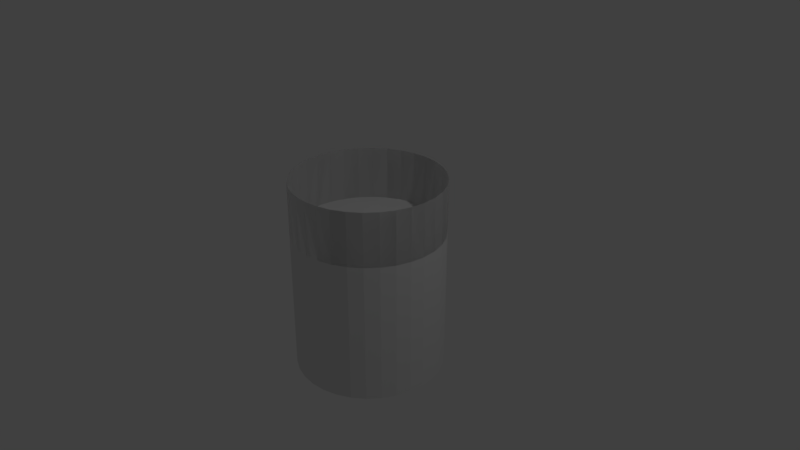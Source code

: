 # Source: wheel.blend  (saved by Blender 2.79.0; exported with 4.5.12 LTS)
import bpy
from mathutils import Matrix  # noqa: F401  (used for matrix-valued properties, if any)

bpy.ops.wm.read_factory_settings(use_empty=True)
scene = bpy.context.scene
scene.name = 'Scene'

# ---- collections
col_collection_1 = bpy.data.collections.new('Collection 1'); scene.collection.children.link(col_collection_1)

# ---- materials (node trees are filled in below, after node groups)
mat_material = bpy.data.materials.new('Material')
mat_material.alpha_threshold = 0.0
mat_material.use_transparent_shadow = False
mat_material.roughness = 0.5
mat_material.line_color = (0.0, 0.0, 0.0, 1.0)

# ---- material node trees

# ---- world
world_world = bpy.data.worlds.new('World'); scene.world = world_world
world_world.color = (0.05088, 0.05088, 0.05088)
world_world.use_sun_shadow = False
world_world.sun_shadow_jitter_overblur = 0.0
world_world.cycles.sampling_method = 'MANUAL'

# ---- cameras
cam_camera = bpy.data.cameras.new('Camera')
cam_camera.clip_end = 100.0
cam_camera.lens = 35.0
cam_camera.sensor_width = 32.0
cam_camera.sensor_height = 18.0
cam_camera.ortho_scale = 7.314
cam_camera.dof.focus_distance = 0.0
cam_camera.dof.aperture_fstop = 128.0

# ---- lights
light_lamp = bpy.data.lights.new('Lamp', 'POINT')
light_lamp.transmission_factor = 0.0
light_lamp.cutoff_distance = 30.0
light_lamp.energy = 100.0
light_lamp.shadow_buffer_clip_start = 1.001
light_lamp.shadow_soft_size = 0.1
light_lamp.shadow_maximum_resolution = 0.006
light_lamp.use_absolute_resolution = True

# ---- meshes
me_cube = bpy.data.meshes.new('Cube')
me_cube.from_pydata([(0.3827, 0.9239, 1.064), (-0.1951, 0.9808, -1.54), (0.1951, 0.9808, 1.064), (-0.3827, 0.9239, -1.54), (-6.729e-08, 1.0, 1.064), (-0.5556, 0.8315, -1.54), (-0.7071, 0.7071, -1.54), (0.5556, 0.8315, 1.064), (-0.8315, 0.5556, -1.54), (0.7071, 0.7071, 1.064), (-0.9239, 0.3827, -1.54), (0.8315, 0.5556, 1.064), (-0.9808, 0.1951, -1.54), (0.9239, 0.3827, 1.064), (-1.0, 6.808e-07, -1.54), (0.9808, 0.1951, 1.064), (-0.9808, -0.1951, -1.54), (1.0, -2.729e-07, 1.064), (-0.9239, -0.3827, -1.54), (0.9808, -0.1951, 1.064), (-0.8315, -0.5556, -1.54), (0.9239, -0.3827, 1.064), (-0.7071, -0.7071, -1.54), (0.8315, -0.5556, 1.064), (-0.5556, -0.8315, -1.54), (0.7071, -0.7071, 1.064), (-0.3827, -0.9239, -1.54), (0.5556, -0.8315, 1.064), (-0.1951, -0.9808, -1.54), (0.3827, -0.9239, 1.064), (-3.796e-07, -1.0, -1.54), (0.1951, -0.9808, 1.064), (0.1951, -0.9808, -1.54), (-3.933e-07, -1.0, 1.064), (0.3827, -0.9239, -1.54), (-0.1951, -0.9808, 1.064), (0.5556, -0.8315, -1.54), (-0.3827, -0.9239, 1.064), (0.7071, -0.7071, -1.54), (-0.5556, -0.8315, 1.064), (0.8315, -0.5556, -1.54), (-0.7071, -0.7071, 1.064), (0.9239, -0.3827, -1.54), (-0.8315, -0.5556, 1.064), (0.9808, -0.1951, -1.54), (-0.9239, -0.3827, 1.064), (1.0, -2.729e-07, -1.54), (-0.9808, -0.1951, 1.064), (0.9808, 0.1951, -1.54), (-1.0, 6.808e-07, 1.064), (0.9239, 0.3827, -1.54), (-0.9808, 0.1951, 1.064), (0.8315, 0.5556, -1.54), (-0.9239, 0.3827, 1.064), (0.7071, 0.7071, -1.54), (-0.8315, 0.5556, 1.064), (0.5556, 0.8315, -1.54), (-0.7071, 0.7071, 1.064), (-5.359e-08, 1.0, -1.54), (-0.5556, 0.8315, 1.064), (0.3827, 0.9239, -1.54), (-0.3827, 0.9239, 1.064), (0.1951, 0.9808, -1.54), (-0.1951, 0.9808, 1.064), (0.3827, 0.9239, 0.3463), (0.1951, 0.9808, 0.3463), (-5.7e-08, 1.0, 0.3463), (0.5556, 0.8315, 0.3463), (0.7071, 0.7071, 0.3463), (0.8315, 0.5556, 0.3463), (0.9239, 0.3827, 0.3463), (0.9808, 0.1951, 0.3463), (1.0, -2.729e-07, 0.3463), (0.9808, -0.1951, 0.3463), (0.9239, -0.3827, 0.3463), (0.8315, -0.5556, 0.3463), (0.7071, -0.7071, 0.3463), (0.5556, -0.8315, 0.3463), (0.3827, -0.9239, 0.3463), (0.1951, -0.9808, 0.3463), (-3.83e-07, -1.0, 0.3463), (-0.1951, -0.9808, 0.3463), (-0.3827, -0.9239, 0.3463), (-0.5556, -0.8315, 0.3463), (-0.7071, -0.7071, 0.3463), (-0.8315, -0.5556, 0.3463), (-0.9239, -0.3827, 0.3463), (-0.9808, -0.1951, 0.3463), (-1.0, 6.808e-07, 0.3463), (-0.9808, 0.1951, 0.3463), (-0.9239, 0.3827, 0.3463), (-0.8315, 0.5556, 0.3463), (-0.7071, 0.7071, 0.3463), (-0.5556, 0.8315, 0.3463), (-0.3827, 0.9239, 0.3463), (-0.1951, 0.9808, 0.3463), (0.3827, 0.9239, 1.064), (0.1951, 0.9808, 1.064), (0.1951, 0.9808, -0.9355), (0.3827, 0.9239, -0.9355), (-6.729e-08, 1.0, -0.9355), (-6.729e-08, 1.0, 1.064), (0.5556, 0.8315, -0.9355), (0.5556, 0.8315, 1.064), (0.7071, 0.7071, -0.9355), (0.7071, 0.7071, 1.064), (0.8315, 0.5556, -0.9355), (0.8315, 0.5556, 1.064), (0.9239, 0.3827, -0.9355), (0.9239, 0.3827, 1.064), (0.9808, 0.1951, -0.9355), (0.9808, 0.1951, 1.064), (1.0, -2.729e-07, -0.9355), (1.0, -2.729e-07, 1.064), (0.9808, -0.1951, -0.9355), (0.9808, -0.1951, 1.064), (0.9239, -0.3827, -0.9355), (0.9239, -0.3827, 1.064), (0.8315, -0.5556, -0.9355), (0.8315, -0.5556, 1.064), (0.7071, -0.7071, -0.9355), (0.7071, -0.7071, 1.064), (0.5556, -0.8315, -0.9355), (0.5556, -0.8315, 1.064), (0.3827, -0.9239, -0.9355), (0.3827, -0.9239, 1.064), (0.1951, -0.9808, -0.9355), (0.1951, -0.9808, 1.064), (-3.933e-07, -1.0, -0.9355), (-3.933e-07, -1.0, 1.064), (-0.1951, -0.9808, -0.9355), (-0.1951, -0.9808, 1.064), (-0.3827, -0.9239, -0.9355), (-0.3827, -0.9239, 1.064), (-0.5556, -0.8315, -0.9355), (-0.5556, -0.8315, 1.064), (-0.7071, -0.7071, -0.9355), (-0.7071, -0.7071, 1.064), (-0.8315, -0.5556, -0.9355), (-0.8315, -0.5556, 1.064), (-0.9239, -0.3827, -0.9355), (-0.9239, -0.3827, 1.064), (-0.9808, -0.1951, -0.9355), (-0.9808, -0.1951, 1.064), (-1.0, 6.808e-07, -0.9355), (-1.0, 6.808e-07, 1.064), (-0.9808, 0.1951, -0.9355), (-0.9808, 0.1951, 1.064), (-0.9239, 0.3827, -0.9355), (-0.9239, 0.3827, 1.064), (-0.8315, 0.5556, -0.9355), (-0.8315, 0.5556, 1.064), (-0.7071, 0.7071, -0.9355), (-0.7071, 0.7071, 1.064), (-0.5556, 0.8315, -0.9355), (-0.5556, 0.8315, 1.064), (-0.3827, 0.9239, -0.9355), (-0.3827, 0.9239, 1.064), (-0.1951, 0.9808, -0.9355), (-0.1951, 0.9808, 1.064), (-0.1626, 0.984, -1.54), (-0.1301, 0.9872, -1.54), (-0.09754, 0.9904, -1.54), (-0.06503, 0.9936, -1.54), (-0.03251, 0.9968, -1.54), (-0.3514, 0.9334, -1.54), (-0.3202, 0.9428, -1.54), (-0.2889, 0.9523, -1.54), (-0.2576, 0.9618, -1.54), (-0.2264, 0.9713, -1.54), (-0.5268, 0.8469, -1.54), (-0.4979, 0.8623, -1.54), (-0.4691, 0.8777, -1.54), (-0.4403, 0.8931, -1.54), (-0.4115, 0.9085, -1.54), (-0.6818, 0.7278, -1.54), (-0.6566, 0.7486, -1.54), (-0.6313, 0.7693, -1.54), (-0.6061, 0.79, -1.54), (-0.5808, 0.8107, -1.54), (-0.8107, 0.5808, -1.54), (-0.79, 0.6061, -1.54), (-0.7693, 0.6313, -1.54), (-0.7486, 0.6566, -1.54), (-0.7278, 0.6819, -1.54), (-0.9085, 0.4115, -1.54), (-0.8931, 0.4403, -1.54), (-0.8777, 0.4691, -1.54), (-0.8623, 0.4979, -1.54), (-0.8469, 0.5268, -1.54), (-0.9713, 0.2264, -1.54), (-0.9618, 0.2576, -1.54), (-0.9523, 0.2889, -1.54), (-0.9428, 0.3202, -1.54), (-0.9334, 0.3514, -1.54), (-0.9968, 0.03252, -1.54), (-0.9936, 0.06503, -1.54), (-0.9904, 0.09755, -1.54), (-0.9872, 0.1301, -1.54), (-0.984, 0.1626, -1.54), (-0.984, -0.1626, -1.54), (-0.9872, -0.1301, -1.54), (-0.9904, -0.09754, -1.54), (-0.9936, -0.06503, -1.54), (-0.9968, -0.03251, -1.54), (-0.9334, -0.3514, -1.54), (-0.9428, -0.3202, -1.54), (-0.9523, -0.2889, -1.54), (-0.9618, -0.2576, -1.54), (-0.9713, -0.2264, -1.54), (-0.8469, -0.5268, -1.54), (-0.8623, -0.4979, -1.54), (-0.8777, -0.4691, -1.54), (-0.8931, -0.4403, -1.54), (-0.9085, -0.4115, -1.54), (-0.7278, -0.6819, -1.54), (-0.7486, -0.6566, -1.54), (-0.7693, -0.6313, -1.54), (-0.79, -0.6061, -1.54), (-0.8107, -0.5808, -1.54), (-0.5808, -0.8107, -1.54), (-0.6061, -0.79, -1.54), (-0.6313, -0.7693, -1.54), (-0.6566, -0.7486, -1.54), (-0.6819, -0.7278, -1.54), (-0.4115, -0.9085, -1.54), (-0.4403, -0.8931, -1.54), (-0.4691, -0.8777, -1.54), (-0.4979, -0.8623, -1.54), (-0.5268, -0.8469, -1.54), (-0.2264, -0.9713, -1.54), (-0.2576, -0.9618, -1.54), (-0.2889, -0.9523, -1.54), (-0.3202, -0.9428, -1.54), (-0.3514, -0.9334, -1.54), (-0.03252, -0.9968, -1.54), (-0.06503, -0.9936, -1.54), (-0.09755, -0.9904, -1.54), (-0.1301, -0.9872, -1.54), (-0.1626, -0.984, -1.54), (0.1626, -0.984, -1.54), (0.1301, -0.9872, -1.54), (0.09754, -0.9904, -1.54), (0.06503, -0.9936, -1.54), (0.03251, -0.9968, -1.54), (0.3514, -0.9334, -1.54), (0.3202, -0.9428, -1.54), (0.2889, -0.9523, -1.54), (0.2576, -0.9618, -1.54), (0.2264, -0.9713, -1.54), (0.5268, -0.8469, -1.54), (0.4979, -0.8623, -1.54), (0.4691, -0.8777, -1.54), (0.4403, -0.8931, -1.54), (0.4115, -0.9085, -1.54), (0.6819, -0.7278, -1.54), (0.6566, -0.7486, -1.54), (0.6313, -0.7693, -1.54), (0.6061, -0.79, -1.54), (0.5808, -0.8107, -1.54), (0.8107, -0.5808, -1.54), (0.79, -0.6061, -1.54), (0.7693, -0.6313, -1.54), (0.7486, -0.6566, -1.54), (0.7278, -0.6819, -1.54), (0.9085, -0.4115, -1.54), (0.8931, -0.4403, -1.54), (0.8777, -0.4691, -1.54), (0.8623, -0.4979, -1.54), (0.8469, -0.5268, -1.54), (0.9713, -0.2264, -1.54), (0.9618, -0.2576, -1.54), (0.9523, -0.2889, -1.54), (0.9428, -0.3202, -1.54), (0.9334, -0.3514, -1.54), (0.9968, -0.03252, -1.54), (0.9936, -0.06503, -1.54), (0.9904, -0.09755, -1.54), (0.9872, -0.1301, -1.54), (0.984, -0.1626, -1.54), (0.984, 0.1626, -1.54), (0.9872, 0.1301, -1.54), (0.9904, 0.09754, -1.54), (0.9936, 0.06503, -1.54), (0.9968, 0.03251, -1.54), (0.9334, 0.3514, -1.54), (0.9428, 0.3202, -1.54), (0.9523, 0.2889, -1.54), (0.9618, 0.2576, -1.54), (0.9713, 0.2264, -1.54), (0.8469, 0.5268, -1.54), (0.8623, 0.4979, -1.54), (0.8777, 0.4691, -1.54), (0.8931, 0.4403, -1.54), (0.9085, 0.4115, -1.54), (0.7278, 0.6819, -1.54), (0.7486, 0.6566, -1.54), (0.7693, 0.6313, -1.54), (0.79, 0.6061, -1.54), (0.8107, 0.5808, -1.54), (0.5808, 0.8107, -1.54), (0.6061, 0.79, -1.54), (0.6313, 0.7693, -1.54), (0.6566, 0.7486, -1.54), (0.6819, 0.7278, -1.54), (0.4115, 0.9085, -1.54), (0.4403, 0.8931, -1.54), (0.4691, 0.8777, -1.54), (0.4979, 0.8623, -1.54), (0.5268, 0.8469, -1.54), (0.03252, 0.9968, -1.54), (0.06503, 0.9936, -1.54), (0.09755, 0.9904, -1.54), (0.1301, 0.9872, -1.54), (0.1626, 0.984, -1.54), (0.2264, 0.9713, -1.54), (0.2576, 0.9618, -1.54), (0.2889, 0.9523, -1.54), (0.3202, 0.9428, -1.54), (0.3514, 0.9334, -1.54), (-0.01626, 0.9984, -1.54), (-0.2107, 0.976, -1.54), (-0.3971, 0.9162, -1.54), (-0.5682, 0.8211, -1.54), (-0.7175, 0.6945, -1.54), (-0.8392, 0.5412, -1.54), (-0.9286, 0.3671, -1.54), (-0.9824, 0.1788, -1.54), (-0.9984, -0.01626, -1.54), (-0.976, -0.2107, -1.54), (-0.9162, -0.3971, -1.54), (-0.8211, -0.5682, -1.54), (-0.6945, -0.7175, -1.54), (-0.5412, -0.8392, -1.54), (-0.3671, -0.9286, -1.54), (-0.1788, -0.9824, -1.54), (0.01626, -0.9984, -1.54), (0.2107, -0.976, -1.54), (0.3971, -0.9162, -1.54), (0.5682, -0.8211, -1.54), (0.7175, -0.6945, -1.54), (0.8392, -0.5412, -1.54), (0.9286, -0.3671, -1.54), (0.9824, -0.1788, -1.54), (0.9984, 0.01626, -1.54), (0.976, 0.2107, -1.54), (0.9162, 0.3971, -1.54), (0.8211, 0.5682, -1.54), (0.6945, 0.7175, -1.54), (0.5412, 0.8392, -1.54), (0.1788, 0.9824, -1.54), (0.3671, 0.9286, -1.54), (-0.1788, 0.9824, -1.54), (-0.1463, 0.9856, -1.54), (-0.1138, 0.9888, -1.54), (-0.08129, 0.992, -1.54), (-0.04877, 0.9952, -1.54), (-0.367, 0.9286, -1.54), (-0.3358, 0.9381, -1.54), (-0.3045, 0.9476, -1.54), (-0.2733, 0.9571, -1.54), (-0.242, 0.9666, -1.54), (-0.5412, 0.8392, -1.54), (-0.5123, 0.8546, -1.54), (-0.4835, 0.87, -1.54), (-0.4547, 0.8854, -1.54), (-0.4259, 0.9008, -1.54), (-0.6945, 0.7175, -1.54), (-0.6692, 0.7382, -1.54), (-0.644, 0.7589, -1.54), (-0.6187, 0.7797, -1.54), (-0.5935, 0.8004, -1.54), (-0.8211, 0.5682, -1.54), (-0.8004, 0.5935, -1.54), (-0.7797, 0.6187, -1.54), (-0.7589, 0.644, -1.54), (-0.7382, 0.6692, -1.54), (-0.9162, 0.3971, -1.54), (-0.9008, 0.4259, -1.54), (-0.8854, 0.4547, -1.54), (-0.87, 0.4835, -1.54), (-0.8546, 0.5123, -1.54), (-0.976, 0.2107, -1.54), (-0.9666, 0.242, -1.54), (-0.9571, 0.2733, -1.54), (-0.9476, 0.3045, -1.54), (-0.9381, 0.3358, -1.54), (-0.9984, 0.01626, -1.54), (-0.9952, 0.04877, -1.54), (-0.992, 0.08129, -1.54), (-0.9888, 0.1138, -1.54), (-0.9856, 0.1463, -1.54), (-0.9824, -0.1788, -1.54), (-0.9856, -0.1463, -1.54), (-0.9888, -0.1138, -1.54), (-0.992, -0.08129, -1.54), (-0.9952, -0.04877, -1.54), (-0.9286, -0.3671, -1.54), (-0.9381, -0.3358, -1.54), (-0.9476, -0.3045, -1.54), (-0.9571, -0.2733, -1.54), (-0.9666, -0.242, -1.54), (-0.8392, -0.5412, -1.54), (-0.8546, -0.5123, -1.54), (-0.87, -0.4835, -1.54), (-0.8854, -0.4547, -1.54), (-0.9008, -0.4259, -1.54), (-0.7175, -0.6945, -1.54), (-0.7382, -0.6692, -1.54), (-0.7589, -0.644, -1.54), (-0.7797, -0.6187, -1.54), (-0.8004, -0.5935, -1.54), (-0.5682, -0.8211, -1.54), (-0.5935, -0.8004, -1.54), (-0.6187, -0.7797, -1.54), (-0.644, -0.7589, -1.54), (-0.6692, -0.7382, -1.54), (-0.3971, -0.9162, -1.54), (-0.4259, -0.9008, -1.54), (-0.4547, -0.8854, -1.54), (-0.4835, -0.87, -1.54), (-0.5123, -0.8546, -1.54), (-0.2107, -0.976, -1.54), (-0.242, -0.9666, -1.54), (-0.2733, -0.9571, -1.54), (-0.3045, -0.9476, -1.54), (-0.3358, -0.9381, -1.54), (-0.01626, -0.9984, -1.54), (-0.04877, -0.9952, -1.54), (-0.08129, -0.992, -1.54), (-0.1138, -0.9888, -1.54), (-0.1463, -0.9856, -1.54), (0.1788, -0.9824, -1.54), (0.1463, -0.9856, -1.54), (0.1138, -0.9888, -1.54), (0.08129, -0.992, -1.54), (0.04877, -0.9952, -1.54), (0.3671, -0.9286, -1.54), (0.3358, -0.9381, -1.54), (0.3045, -0.9476, -1.54), (0.2733, -0.9571, -1.54), (0.242, -0.9666, -1.54), (0.5412, -0.8392, -1.54), (0.5123, -0.8546, -1.54), (0.4835, -0.87, -1.54), (0.4547, -0.8854, -1.54), (0.4259, -0.9008, -1.54), (0.6945, -0.7175, -1.54), (0.6692, -0.7382, -1.54), (0.644, -0.7589, -1.54), (0.6187, -0.7797, -1.54), (0.5935, -0.8004, -1.54), (0.8211, -0.5682, -1.54), (0.8004, -0.5935, -1.54), (0.7797, -0.6187, -1.54), (0.7589, -0.644, -1.54), (0.7382, -0.6692, -1.54), (0.9162, -0.3971, -1.54), (0.9008, -0.4259, -1.54), (0.8854, -0.4547, -1.54), (0.87, -0.4835, -1.54), (0.8546, -0.5123, -1.54), (0.976, -0.2107, -1.54), (0.9666, -0.242, -1.54), (0.9571, -0.2733, -1.54), (0.9476, -0.3045, -1.54), (0.9381, -0.3358, -1.54), (0.9984, -0.01626, -1.54), (0.9952, -0.04877, -1.54), (0.992, -0.08129, -1.54), (0.9888, -0.1138, -1.54), (0.9856, -0.1463, -1.54), (0.9824, 0.1788, -1.54), (0.9856, 0.1463, -1.54), (0.9888, 0.1138, -1.54), (0.992, 0.08129, -1.54), (0.9952, 0.04877, -1.54), (0.9286, 0.3671, -1.54), (0.9381, 0.3358, -1.54), (0.9476, 0.3045, -1.54), (0.9571, 0.2733, -1.54), (0.9666, 0.242, -1.54), (0.8392, 0.5412, -1.54), (0.8546, 0.5123, -1.54), (0.87, 0.4835, -1.54), (0.8854, 0.4547, -1.54), (0.9008, 0.4259, -1.54), (0.7175, 0.6945, -1.54), (0.7382, 0.6692, -1.54), (0.7589, 0.644, -1.54), (0.7797, 0.6187, -1.54), (0.8004, 0.5935, -1.54), (0.5682, 0.8211, -1.54), (0.5935, 0.8004, -1.54), (0.6187, 0.7797, -1.54), (0.644, 0.7589, -1.54), (0.6692, 0.7382, -1.54), (0.3971, 0.9162, -1.54), (0.4259, 0.9008, -1.54), (0.4547, 0.8854, -1.54), (0.4835, 0.87, -1.54), (0.5123, 0.8546, -1.54), (0.01626, 0.9984, -1.54), (0.04877, 0.9952, -1.54), (0.08129, 0.992, -1.54), (0.1138, 0.9888, -1.54), (0.1463, 0.9856, -1.54), (0.2107, 0.976, -1.54), (0.242, 0.9666, -1.54), (0.2733, 0.9571, -1.54), (0.3045, 0.9476, -1.54), (0.3358, 0.9381, -1.54), (-0.008129, 0.9992, -1.54), (-0.2029, 0.9784, -1.54), (-0.3899, 0.92, -1.54), (-0.5619, 0.8263, -1.54), (-0.7123, 0.7008, -1.54), (-0.8353, 0.5484, -1.54), (-0.9263, 0.3749, -1.54), (-0.9816, 0.187, -1.54), (-0.9992, -0.008128, -1.54), (-0.9784, -0.2029, -1.54), (-0.92, -0.3899, -1.54), (-0.8263, -0.5619, -1.54), (-0.7008, -0.7123, -1.54), (-0.5484, -0.8353, -1.54), (-0.3749, -0.9263, -1.54), (-0.187, -0.9816, -1.54), (0.008128, -0.9992, -1.54), (0.2029, -0.9784, -1.54), (0.3899, -0.92, -1.54), (0.5619, -0.8263, -1.54), (0.7123, -0.7008, -1.54), (0.8353, -0.5484, -1.54), (0.9263, -0.3749, -1.54), (0.9816, -0.187, -1.54), (0.9992, 0.008128, -1.54), (0.9784, 0.2029, -1.54), (0.92, 0.3899, -1.54), (0.8263, 0.5619, -1.54), (0.7008, 0.7123, -1.54), (0.5484, 0.8353, -1.54), (0.187, 0.9816, -1.54), (0.3749, 0.9263, -1.54), (-0.1707, 0.9832, -1.54), (-0.1382, 0.9864, -1.54), (-0.1057, 0.9896, -1.54), (-0.07316, 0.9928, -1.54), (-0.04064, 0.996, -1.54), (-0.3592, 0.931, -1.54), (-0.328, 0.9405, -1.54), (-0.2967, 0.95, -1.54), (-0.2654, 0.9594, -1.54), (-0.2342, 0.9689, -1.54), (-0.534, 0.843, -1.54), (-0.5051, 0.8584, -1.54), (-0.4763, 0.8738, -1.54), (-0.4475, 0.8892, -1.54), (-0.4187, 0.9046, -1.54), (-0.6882, 0.7227, -1.54), (-0.6629, 0.7434, -1.54), (-0.6377, 0.7641, -1.54), (-0.6124, 0.7848, -1.54), (-0.5871, 0.8056, -1.54), (-0.8159, 0.5745, -1.54), (-0.7952, 0.5998, -1.54), (-0.7745, 0.625, -1.54), (-0.7537, 0.6503, -1.54), (-0.733, 0.6755, -1.54), (-0.9123, 0.4043, -1.54), (-0.8969, 0.4331, -1.54), (-0.8815, 0.4619, -1.54), (-0.8661, 0.4907, -1.54), (-0.8507, 0.5196, -1.54), (-0.9737, 0.2185, -1.54), (-0.9642, 0.2498, -1.54), (-0.9547, 0.2811, -1.54), (-0.9452, 0.3123, -1.54), (-0.9357, 0.3436, -1.54), (-0.9976, 0.02439, -1.54), (-0.9944, 0.0569, -1.54), (-0.9912, 0.08942, -1.54), (-0.988, 0.1219, -1.54), (-0.9848, 0.1544, -1.54), (-0.9832, -0.1707, -1.54), (-0.9864, -0.1382, -1.54), (-0.9896, -0.1057, -1.54), (-0.9928, -0.07316, -1.54), (-0.996, -0.04064, -1.54), (-0.931, -0.3592, -1.54), (-0.9405, -0.328, -1.54), (-0.95, -0.2967, -1.54), (-0.9594, -0.2654, -1.54), (-0.9689, -0.2342, -1.54), (-0.843, -0.534, -1.54), (-0.8584, -0.5051, -1.54), (-0.8738, -0.4763, -1.54), (-0.8892, -0.4475, -1.54), (-0.9046, -0.4187, -1.54), (-0.7227, -0.6882, -1.54), (-0.7434, -0.6629, -1.54), (-0.7641, -0.6377, -1.54), (-0.7848, -0.6124, -1.54), (-0.8056, -0.5871, -1.54), (-0.5745, -0.8159, -1.54), (-0.5998, -0.7952, -1.54), (-0.625, -0.7745, -1.54), (-0.6503, -0.7537, -1.54), (-0.6755, -0.733, -1.54), (-0.4043, -0.9123, -1.54), (-0.4331, -0.8969, -1.54), (-0.4619, -0.8815, -1.54), (-0.4907, -0.8661, -1.54), (-0.5196, -0.8507, -1.54), (-0.2185, -0.9737, -1.54), (-0.2498, -0.9642, -1.54), (-0.2811, -0.9547, -1.54), (-0.3123, -0.9452, -1.54), (-0.3436, -0.9357, -1.54), (-0.02439, -0.9976, -1.54), (-0.0569, -0.9944, -1.54), (-0.08942, -0.9912, -1.54), (-0.1219, -0.988, -1.54), (-0.1544, -0.9848, -1.54), (0.1707, -0.9832, -1.54), (0.1382, -0.9864, -1.54), (0.1057, -0.9896, -1.54), (0.07316, -0.9928, -1.54), (0.04064, -0.996, -1.54), (0.3592, -0.931, -1.54), (0.328, -0.9405, -1.54), (0.2967, -0.95, -1.54), (0.2654, -0.9594, -1.54), (0.2342, -0.9689, -1.54), (0.534, -0.843, -1.54), (0.5051, -0.8584, -1.54), (0.4763, -0.8738, -1.54), (0.4475, -0.8892, -1.54), (0.4187, -0.9046, -1.54), (0.6882, -0.7227, -1.54), (0.6629, -0.7434, -1.54), (0.6377, -0.7641, -1.54), (0.6124, -0.7848, -1.54), (0.5871, -0.8056, -1.54), (0.8159, -0.5745, -1.54), (0.7952, -0.5998, -1.54), (0.7745, -0.625, -1.54), (0.7537, -0.6503, -1.54), (0.733, -0.6755, -1.54), (0.9123, -0.4043, -1.54), (0.8969, -0.4331, -1.54), (0.8815, -0.4619, -1.54), (0.8661, -0.4907, -1.54), (0.8507, -0.5196, -1.54), (0.9737, -0.2185, -1.54), (0.9642, -0.2498, -1.54), (0.9547, -0.2811, -1.54), (0.9452, -0.3123, -1.54), (0.9357, -0.3436, -1.54), (0.9976, -0.02439, -1.54), (0.9944, -0.0569, -1.54), (0.9912, -0.08942, -1.54), (0.988, -0.1219, -1.54), (0.9848, -0.1544, -1.54), (0.9832, 0.1707, -1.54), (0.9864, 0.1382, -1.54), (0.9896, 0.1057, -1.54), (0.9928, 0.07316, -1.54), (0.996, 0.04064, -1.54), (0.931, 0.3592, -1.54), (0.9405, 0.328, -1.54), (0.95, 0.2967, -1.54), (0.9594, 0.2654, -1.54), (0.9689, 0.2342, -1.54), (0.843, 0.534, -1.54), (0.8584, 0.5051, -1.54), (0.8738, 0.4763, -1.54), (0.8892, 0.4475, -1.54), (0.9046, 0.4187, -1.54), (0.7227, 0.6882, -1.54), (0.7434, 0.6629, -1.54), (0.7641, 0.6377, -1.54), (0.7848, 0.6124, -1.54), (0.8056, 0.5871, -1.54), (0.5745, 0.8159, -1.54), (0.5998, 0.7952, -1.54), (0.625, 0.7745, -1.54), (0.6503, 0.7537, -1.54), (0.6755, 0.733, -1.54), (0.4043, 0.9123, -1.54), (0.4331, 0.8969, -1.54), (0.4619, 0.8815, -1.54), (0.4907, 0.8661, -1.54), (0.5196, 0.8507, -1.54), (0.02439, 0.9976, -1.54), (0.0569, 0.9944, -1.54), (0.08942, 0.9912, -1.54), (0.1219, 0.988, -1.54), (0.1544, 0.9848, -1.54), (0.2185, 0.9737, -1.54), (0.2498, 0.9642, -1.54), (0.2811, 0.9547, -1.54), (0.3123, 0.9452, -1.54), (0.3436, 0.9357, -1.54), (-0.02439, 0.9976, -1.54), (-0.2185, 0.9737, -1.54), (-0.4043, 0.9123, -1.54), (-0.5745, 0.8159, -1.54), (-0.7227, 0.6882, -1.54), (-0.843, 0.534, -1.54), (-0.931, 0.3592, -1.54), (-0.9832, 0.1707, -1.54), (-0.9976, -0.02439, -1.54), (-0.9737, -0.2185, -1.54), (-0.9123, -0.4043, -1.54), (-0.8159, -0.5745, -1.54), (-0.6882, -0.7227, -1.54), (-0.534, -0.843, -1.54), (-0.3592, -0.931, -1.54), (-0.1707, -0.9832, -1.54), (0.02439, -0.9976, -1.54), (0.2185, -0.9737, -1.54), (0.4043, -0.9123, -1.54), (0.5745, -0.8159, -1.54), (0.7227, -0.6882, -1.54), (0.843, -0.534, -1.54), (0.931, -0.3592, -1.54), (0.9832, -0.1707, -1.54), (0.9976, 0.02439, -1.54), (0.9737, 0.2185, -1.54), (0.9123, 0.4043, -1.54), (0.8159, 0.5745, -1.54), (0.6882, 0.7227, -1.54), (0.534, 0.843, -1.54), (0.1707, 0.9832, -1.54), (0.3592, 0.931, -1.54), (-0.187, 0.9816, -1.54), (-0.1544, 0.9848, -1.54), (-0.1219, 0.988, -1.54), (-0.08942, 0.9912, -1.54), (-0.0569, 0.9944, -1.54), (-0.3749, 0.9263, -1.54), (-0.3436, 0.9357, -1.54), (-0.3123, 0.9452, -1.54), (-0.2811, 0.9547, -1.54), (-0.2498, 0.9642, -1.54), (-0.5484, 0.8353, -1.54), (-0.5196, 0.8507, -1.54), (-0.4907, 0.8661, -1.54), (-0.4619, 0.8815, -1.54), (-0.4331, 0.8969, -1.54), (-0.7008, 0.7123, -1.54), (-0.6755, 0.733, -1.54), (-0.6503, 0.7537, -1.54), (-0.625, 0.7745, -1.54), (-0.5998, 0.7952, -1.54), (-0.8263, 0.5619, -1.54), (-0.8056, 0.5871, -1.54), (-0.7848, 0.6124, -1.54), (-0.7641, 0.6377, -1.54), (-0.7434, 0.6629, -1.54), (-0.92, 0.3899, -1.54), (-0.9046, 0.4187, -1.54), (-0.8892, 0.4475, -1.54), (-0.8738, 0.4763, -1.54), (-0.8584, 0.5051, -1.54), (-0.9784, 0.2029, -1.54), (-0.9689, 0.2342, -1.54), (-0.9594, 0.2654, -1.54), (-0.95, 0.2967, -1.54), (-0.9405, 0.328, -1.54), (-0.9992, 0.008129, -1.54), (-0.996, 0.04064, -1.54), (-0.9928, 0.07316, -1.54), (-0.9896, 0.1057, -1.54), (-0.9864, 0.1382, -1.54), (-0.9816, -0.187, -1.54), (-0.9848, -0.1544, -1.54), (-0.988, -0.1219, -1.54), (-0.9912, -0.08942, -1.54), (-0.9944, -0.0569, -1.54), (-0.9263, -0.3749, -1.54), (-0.9357, -0.3436, -1.54), (-0.9452, -0.3123, -1.54), (-0.9547, -0.2811, -1.54), (-0.9642, -0.2498, -1.54), (-0.8353, -0.5484, -1.54), (-0.8507, -0.5196, -1.54), (-0.8661, -0.4907, -1.54), (-0.8815, -0.4619, -1.54), (-0.8969, -0.4331, -1.54), (-0.7123, -0.7008, -1.54), (-0.733, -0.6755, -1.54), (-0.7537, -0.6503, -1.54), (-0.7745, -0.625, -1.54), (-0.7952, -0.5998, -1.54), (-0.5619, -0.8263, -1.54), (-0.5871, -0.8056, -1.54), (-0.6124, -0.7848, -1.54), (-0.6377, -0.7641, -1.54), (-0.6629, -0.7434, -1.54), (-0.3899, -0.92, -1.54), (-0.4187, -0.9046, -1.54), (-0.4475, -0.8892, -1.54), (-0.4763, -0.8738, -1.54), (-0.5051, -0.8584, -1.54), (-0.2029, -0.9784, -1.54), (-0.2342, -0.9689, -1.54), (-0.2654, -0.9594, -1.54), (-0.2967, -0.95, -1.54), (-0.328, -0.9405, -1.54), (-0.008129, -0.9992, -1.54), (-0.04064, -0.996, -1.54), (-0.07316, -0.9928, -1.54), (-0.1057, -0.9896, -1.54), (-0.1382, -0.9864, -1.54), (0.187, -0.9816, -1.54), (0.1544, -0.9848, -1.54), (0.1219, -0.988, -1.54), (0.08942, -0.9912, -1.54), (0.0569, -0.9944, -1.54), (0.3749, -0.9263, -1.54), (0.3436, -0.9357, -1.54), (0.3123, -0.9452, -1.54), (0.2811, -0.9547, -1.54), (0.2498, -0.9642, -1.54), (0.5484, -0.8353, -1.54), (0.5196, -0.8507, -1.54), (0.4907, -0.8661, -1.54), (0.4619, -0.8815, -1.54), (0.4331, -0.8969, -1.54), (0.7008, -0.7123, -1.54), (0.6755, -0.733, -1.54), (0.6503, -0.7537, -1.54), (0.625, -0.7745, -1.54), (0.5998, -0.7952, -1.54), (0.8263, -0.5619, -1.54), (0.8056, -0.5871, -1.54), (0.7848, -0.6124, -1.54), (0.7641, -0.6377, -1.54), (0.7434, -0.6629, -1.54), (0.92, -0.3899, -1.54), (0.9046, -0.4187, -1.54), (0.8892, -0.4475, -1.54), (0.8738, -0.4763, -1.54), (0.8584, -0.5051, -1.54), (0.9784, -0.2029, -1.54), (0.9689, -0.2342, -1.54), (0.9594, -0.2654, -1.54), (0.95, -0.2967, -1.54), (0.9405, -0.328, -1.54), (0.9992, -0.008129, -1.54), (0.996, -0.04064, -1.54), (0.9928, -0.07316, -1.54), (0.9896, -0.1057, -1.54), (0.9864, -0.1382, -1.54), (0.9816, 0.187, -1.54), (0.9848, 0.1544, -1.54), (0.988, 0.1219, -1.54), (0.9912, 0.08942, -1.54), (0.9944, 0.0569, -1.54), (0.9263, 0.3749, -1.54), (0.9357, 0.3436, -1.54), (0.9452, 0.3123, -1.54), (0.9547, 0.2811, -1.54), (0.9642, 0.2498, -1.54), (0.8353, 0.5484, -1.54), (0.8507, 0.5196, -1.54), (0.8661, 0.4907, -1.54), (0.8815, 0.4619, -1.54), (0.8969, 0.4331, -1.54), (0.7123, 0.7008, -1.54), (0.733, 0.6755, -1.54), (0.7537, 0.6503, -1.54), (0.7745, 0.625, -1.54), (0.7952, 0.5998, -1.54), (0.5619, 0.8263, -1.54), (0.5871, 0.8056, -1.54), (0.6124, 0.7848, -1.54), (0.6377, 0.7641, -1.54), (0.6629, 0.7434, -1.54), (0.3899, 0.92, -1.54), (0.4187, 0.9046, -1.54), (0.4475, 0.8892, -1.54), (0.4763, 0.8738, -1.54), (0.5051, 0.8584, -1.54), (0.008129, 0.9992, -1.54), (0.04064, 0.996, -1.54), (0.07316, 0.9928, -1.54), (0.1057, 0.9896, -1.54), (0.1382, 0.9864, -1.54), (0.2029, 0.9784, -1.54), (0.2342, 0.9689, -1.54), (0.2654, 0.9594, -1.54), (0.2967, 0.95, -1.54), (0.328, 0.9405, -1.54)], [], [(58, 886, 502, 694, 310, 887, 503, 695, 311, 888, 504, 696, 312, 889, 505, 697, 313, 890, 506, 698, 314, 734, 350, 542, 62, 891, 507, 699, 315, 892, 508, 700, 316, 893, 509, 701, 317, 894, 510, 702, 318, 895, 511, 703, 319, 735, 351, 543, 60, 881, 497, 689, 305, 882, 498, 690, 306, 883, 499, 691, 307, 884, 500, 692, 308, 885, 501, 693, 309, 733, 349, 541, 56, 876, 492, 684, 300, 877, 493, 685, 301, 878, 494, 686, 302, 879, 495, 687, 303, 880, 496, 688, 304, 732, 348, 540, 54, 871, 487, 679, 295, 872, 488, 680, 296, 873, 489, 681, 297, 874, 490, 682, 298, 875, 491, 683, 299, 731, 347, 539, 52, 866, 482, 674, 290, 867, 483, 675, 291, 868, 484, 676, 292, 869, 485, 677, 293, 870, 486, 678, 294, 730, 346, 538, 50, 861, 477, 669, 285, 862, 478, 670, 286, 863, 479, 671, 287, 864, 480, 672, 288, 865, 481, 673, 289, 729, 345, 537, 48, 856, 472, 664, 280, 857, 473, 665, 281, 858, 474, 666, 282, 859, 475, 667, 283, 860, 476, 668, 284, 728, 344, 536, 46, 851, 467, 659, 275, 852, 468, 660, 276, 853, 469, 661, 277, 854, 470, 662, 278, 855, 471, 663, 279, 727, 343, 535, 44, 846, 462, 654, 270, 847, 463, 655, 271, 848, 464, 656, 272, 849, 465, 657, 273, 850, 466, 658, 274, 726, 342, 534, 42, 841, 457, 649, 265, 842, 458, 650, 266, 843, 459, 651, 267, 844, 460, 652, 268, 845, 461, 653, 269, 725, 341, 533, 40, 836, 452, 644, 260, 837, 453, 645, 261, 838, 454, 646, 262, 839, 455, 647, 263, 840, 456, 648, 264, 724, 340, 532, 38, 831, 447, 639, 255, 832, 448, 640, 256, 833, 449, 641, 257, 834, 450, 642, 258, 835, 451, 643, 259, 723, 339, 531, 36, 826, 442, 634, 250, 827, 443, 635, 251, 828, 444, 636, 252, 829, 445, 637, 253, 830, 446, 638, 254, 722, 338, 530, 34, 821, 437, 629, 245, 822, 438, 630, 246, 823, 439, 631, 247, 824, 440, 632, 248, 825, 441, 633, 249, 721, 337, 529, 32, 816, 432, 624, 240, 817, 433, 625, 241, 818, 434, 626, 242, 819, 435, 627, 243, 820, 436, 628, 244, 720, 336, 528, 30, 811, 427, 619, 235, 812, 428, 620, 236, 813, 429, 621, 237, 814, 430, 622, 238, 815, 431, 623, 239, 719, 335, 527, 28, 806, 422, 614, 230, 807, 423, 615, 231, 808, 424, 616, 232, 809, 425, 617, 233, 810, 426, 618, 234, 718, 334, 526, 26, 801, 417, 609, 225, 802, 418, 610, 226, 803, 419, 611, 227, 804, 420, 612, 228, 805, 421, 613, 229, 717, 333, 525, 24, 796, 412, 604, 220, 797, 413, 605, 221, 798, 414, 606, 222, 799, 415, 607, 223, 800, 416, 608, 224, 716, 332, 524, 22, 791, 407, 599, 215, 792, 408, 600, 216, 793, 409, 601, 217, 794, 410, 602, 218, 795, 411, 603, 219, 715, 331, 523, 20, 786, 402, 594, 210, 787, 403, 595, 211, 788, 404, 596, 212, 789, 405, 597, 213, 790, 406, 598, 214, 714, 330, 522, 18, 781, 397, 589, 205, 782, 398, 590, 206, 783, 399, 591, 207, 784, 400, 592, 208, 785, 401, 593, 209, 713, 329, 521, 16, 776, 392, 584, 200, 777, 393, 585, 201, 778, 394, 586, 202, 779, 395, 587, 203, 780, 396, 588, 204, 712, 328, 520, 14, 771, 387, 579, 195, 772, 388, 580, 196, 773, 389, 581, 197, 774, 390, 582, 198, 775, 391, 583, 199, 711, 327, 519, 12, 766, 382, 574, 190, 767, 383, 575, 191, 768, 384, 576, 192, 769, 385, 577, 193, 770, 386, 578, 194, 710, 326, 518, 10, 761, 377, 569, 185, 762, 378, 570, 186, 763, 379, 571, 187, 764, 380, 572, 188, 765, 381, 573, 189, 709, 325, 517, 8, 756, 372, 564, 180, 757, 373, 565, 181, 758, 374, 566, 182, 759, 375, 567, 183, 760, 376, 568, 184, 708, 324, 516, 6, 751, 367, 559, 175, 752, 368, 560, 176, 753, 369, 561, 177, 754, 370, 562, 178, 755, 371, 563, 179, 707, 323, 515, 5, 746, 362, 554, 170, 747, 363, 555, 171, 748, 364, 556, 172, 749, 365, 557, 173, 750, 366, 558, 174, 706, 322, 514, 3, 741, 357, 549, 165, 742, 358, 550, 166, 743, 359, 551, 167, 744, 360, 552, 168, 745, 361, 553, 169, 705, 321, 513, 1, 736, 352, 544, 160, 737, 353, 545, 161, 738, 354, 546, 162, 739, 355, 547, 163, 740, 356, 548, 164, 704, 320, 512), (55, 57, 153, 151), (37, 39, 135, 133), (19, 21, 117, 115), (63, 4, 101, 159), (45, 47, 143, 141), (27, 29, 125, 123), (9, 11, 107, 105), (2, 0, 96, 97), (53, 55, 151, 149), (35, 37, 133, 131), (17, 19, 115, 113), (61, 63, 159, 157), (43, 45, 141, 139), (25, 27, 123, 121), (7, 9, 105, 103), (51, 53, 149, 147), (33, 35, 131, 129), (15, 17, 113, 111), (59, 61, 157, 155), (41, 43, 139, 137), (23, 25, 121, 119), (0, 7, 103, 96), (49, 51, 147, 145), (31, 33, 129, 127), (13, 15, 111, 109), (57, 59, 155, 153), (39, 41, 137, 135), (21, 23, 119, 117), (4, 2, 97, 101), (47, 49, 145, 143), (29, 31, 127, 125), (11, 13, 109, 107), (13, 11, 69, 70), (64, 65, 66, 95, 94, 93, 92, 91, 90, 89, 88, 87, 86, 85, 84, 83, 82, 81, 80, 79, 78, 77, 76, 75, 74, 73, 72, 71, 70, 69, 68, 67), (31, 29, 78, 79), (49, 47, 87, 88), (2, 4, 66, 65), (23, 21, 74, 75), (41, 39, 83, 84), (59, 57, 92, 93), (15, 13, 70, 71), (33, 31, 79, 80), (51, 49, 88, 89), (7, 0, 64, 67), (25, 23, 75, 76), (43, 41, 84, 85), (61, 59, 93, 94), (17, 15, 71, 72), (35, 33, 80, 81), (53, 51, 89, 90), (9, 7, 67, 68), (27, 25, 76, 77), (45, 43, 85, 86), (63, 61, 94, 95), (19, 17, 72, 73), (37, 35, 81, 82), (55, 53, 90, 91), (0, 2, 65, 64), (11, 9, 68, 69), (29, 27, 77, 78), (47, 45, 86, 87), (4, 63, 95, 66), (21, 19, 73, 74), (39, 37, 82, 83), (57, 55, 91, 92), (98, 97, 96, 99), (100, 101, 97, 98), (99, 96, 103, 102), (102, 103, 105, 104), (104, 105, 107, 106), (106, 107, 109, 108), (108, 109, 111, 110), (110, 111, 113, 112), (112, 113, 115, 114), (114, 115, 117, 116), (116, 117, 119, 118), (118, 119, 121, 120), (120, 121, 123, 122), (122, 123, 125, 124), (124, 125, 127, 126), (126, 127, 129, 128), (128, 129, 131, 130), (130, 131, 133, 132), (132, 133, 135, 134), (134, 135, 137, 136), (136, 137, 139, 138), (138, 139, 141, 140), (140, 141, 143, 142), (142, 143, 145, 144), (144, 145, 147, 146), (146, 147, 149, 148), (148, 149, 151, 150), (150, 151, 153, 152), (152, 153, 155, 154), (154, 155, 157, 156), (116, 118, 40, 533, 341, 725, 269, 653, 461, 845, 268, 652, 460, 844, 267, 651, 459, 843, 266, 650, 458, 842, 265, 649, 457, 841, 42), (156, 157, 159, 158), (158, 159, 101, 100), (134, 136, 22, 524, 332, 716, 224, 608, 416, 800, 223, 607, 415, 799, 222, 606, 414, 798, 221, 605, 413, 797, 220, 604, 412, 796, 24), (152, 154, 5, 515, 323, 707, 179, 563, 371, 755, 178, 562, 370, 754, 177, 561, 369, 753, 176, 560, 368, 752, 175, 559, 367, 751, 6), (100, 98, 62, 542, 350, 734, 314, 698, 506, 890, 313, 697, 505, 889, 312, 696, 504, 888, 311, 695, 503, 887, 310, 694, 502, 886, 58), (108, 110, 48, 537, 345, 729, 289, 673, 481, 865, 288, 672, 480, 864, 287, 671, 479, 863, 286, 670, 478, 862, 285, 669, 477, 861, 50), (126, 128, 30, 528, 336, 720, 244, 628, 436, 820, 243, 627, 435, 819, 242, 626, 434, 818, 241, 625, 433, 817, 240, 624, 432, 816, 32), (144, 146, 12, 519, 327, 711, 199, 583, 391, 775, 198, 582, 390, 774, 197, 581, 389, 773, 196, 580, 388, 772, 195, 579, 387, 771, 14), (99, 102, 56, 541, 349, 733, 309, 693, 501, 885, 308, 692, 500, 884, 307, 691, 499, 883, 306, 690, 498, 882, 305, 689, 497, 881, 60), (118, 120, 38, 532, 340, 724, 264, 648, 456, 840, 263, 647, 455, 839, 262, 646, 454, 838, 261, 645, 453, 837, 260, 644, 452, 836, 40), (136, 138, 20, 523, 331, 715, 219, 603, 411, 795, 218, 602, 410, 794, 217, 601, 409, 793, 216, 600, 408, 792, 215, 599, 407, 791, 22), (154, 156, 3, 514, 322, 706, 174, 558, 366, 750, 173, 557, 365, 749, 172, 556, 364, 748, 171, 555, 363, 747, 170, 554, 362, 746, 5), (110, 112, 46, 536, 344, 728, 284, 668, 476, 860, 283, 667, 475, 859, 282, 666, 474, 858, 281, 665, 473, 857, 280, 664, 472, 856, 48), (128, 130, 28, 527, 335, 719, 239, 623, 431, 815, 238, 622, 430, 814, 237, 621, 429, 813, 236, 620, 428, 812, 235, 619, 427, 811, 30), (146, 148, 10, 518, 326, 710, 194, 578, 386, 770, 193, 577, 385, 769, 192, 576, 384, 768, 191, 575, 383, 767, 190, 574, 382, 766, 12), (102, 104, 54, 540, 348, 732, 304, 688, 496, 880, 303, 687, 495, 879, 302, 686, 494, 878, 301, 685, 493, 877, 300, 684, 492, 876, 56), (120, 122, 36, 531, 339, 723, 259, 643, 451, 835, 258, 642, 450, 834, 257, 641, 449, 833, 256, 640, 448, 832, 255, 639, 447, 831, 38), (138, 140, 18, 522, 330, 714, 214, 598, 406, 790, 213, 597, 405, 789, 212, 596, 404, 788, 211, 595, 403, 787, 210, 594, 402, 786, 20), (156, 158, 1, 513, 321, 705, 169, 553, 361, 745, 168, 552, 360, 744, 167, 551, 359, 743, 166, 550, 358, 742, 165, 549, 357, 741, 3), (112, 114, 44, 535, 343, 727, 279, 663, 471, 855, 278, 662, 470, 854, 277, 661, 469, 853, 276, 660, 468, 852, 275, 659, 467, 851, 46), (130, 132, 26, 526, 334, 718, 234, 618, 426, 810, 233, 617, 425, 809, 232, 616, 424, 808, 231, 615, 423, 807, 230, 614, 422, 806, 28), (148, 150, 8, 517, 325, 709, 189, 573, 381, 765, 188, 572, 380, 764, 187, 571, 379, 763, 186, 570, 378, 762, 185, 569, 377, 761, 10), (104, 106, 52, 539, 347, 731, 299, 683, 491, 875, 298, 682, 490, 874, 297, 681, 489, 873, 296, 680, 488, 872, 295, 679, 487, 871, 54), (122, 124, 34, 530, 338, 722, 254, 638, 446, 830, 253, 637, 445, 829, 252, 636, 444, 828, 251, 635, 443, 827, 250, 634, 442, 826, 36), (140, 142, 16, 521, 329, 713, 209, 593, 401, 785, 208, 592, 400, 784, 207, 591, 399, 783, 206, 590, 398, 782, 205, 589, 397, 781, 18), (158, 100, 58, 512, 320, 704, 164, 548, 356, 740, 163, 547, 355, 739, 162, 546, 354, 738, 161, 545, 353, 737, 160, 544, 352, 736, 1), (98, 99, 60, 543, 351, 735, 319, 703, 511, 895, 318, 702, 510, 894, 317, 701, 509, 893, 316, 700, 508, 892, 315, 699, 507, 891, 62), (114, 116, 42, 534, 342, 726, 274, 658, 466, 850, 273, 657, 465, 849, 272, 656, 464, 848, 271, 655, 463, 847, 270, 654, 462, 846, 44), (132, 134, 24, 525, 333, 717, 229, 613, 421, 805, 228, 612, 420, 804, 227, 611, 419, 803, 226, 610, 418, 802, 225, 609, 417, 801, 26), (150, 152, 6, 516, 324, 708, 184, 568, 376, 760, 183, 567, 375, 759, 182, 566, 374, 758, 181, 565, 373, 757, 180, 564, 372, 756, 8), (106, 108, 50, 538, 346, 730, 294, 678, 486, 870, 293, 677, 485, 869, 292, 676, 484, 868, 291, 675, 483, 867, 290, 674, 482, 866, 52), (124, 126, 32, 529, 337, 721, 249, 633, 441, 825, 248, 632, 440, 824, 247, 631, 439, 823, 246, 630, 438, 822, 245, 629, 437, 821, 34), (142, 144, 14, 520, 328, 712, 204, 588, 396, 780, 203, 587, 395, 779, 202, 586, 394, 778, 201, 585, 393, 777, 200, 584, 392, 776, 16)])
me_cube.materials.append(mat_material)
me_cube.use_remesh_preserve_volume = False
me_cube.use_remesh_preserve_attributes = False
me_cube.use_mirror_vertex_groups = False
me_cube.update()

# ---- objects
ob_cube = bpy.data.objects.new('Cube', me_cube)
ob_lamp = bpy.data.objects.new('Lamp', light_lamp)
ob_camera = bpy.data.objects.new('Camera', cam_camera)

# ---- transforms, parenting, visibility, modifiers, constraints
ob_cube.location = (0.0, 0.0, 0.0)
ob_cube.lock_rotations_4d = False
ob_cube.empty_display_type = 'ARROWS'
ob_cube.lineart.crease_threshold = 0.0
ob_lamp.location = (4.076, 1.005, 5.904)
ob_lamp.rotation_euler = (0.6503, 0.05522, 1.866)
ob_lamp.lock_rotations_4d = False
ob_lamp.empty_display_type = 'ARROWS'
ob_lamp.color = (0.0, 0.0, 0.0, 0.0)
ob_lamp.lineart.crease_threshold = 0.0
ob_camera.location = (7.481, -6.508, 5.344)
ob_camera.rotation_euler = (1.109, 0.0, 0.8149)
ob_camera.lock_rotations_4d = False
ob_camera.empty_display_type = 'ARROWS'
ob_camera.color = (0.0, 0.0, 0.0, 0.0)
ob_camera.display_type = 'WIRE'
ob_camera.lineart.crease_threshold = 0.0

# ---- collection membership
col_collection_1.objects.link(ob_cube)
col_collection_1.objects.link(ob_lamp)
col_collection_1.objects.link(ob_camera)

# ---- scene / render settings (as saved in the file)
scene.camera = ob_camera
scene.frame_start = 1; scene.frame_end = 250; scene.frame_set(1)
scene.render.engine = 'BLENDER_EEVEE_NEXT'
scene.render.resolution_percentage = 50
scene.render.dither_intensity = 0.0
scene.cycles.use_denoising = False
scene.cycles.samples = 128
scene.cycles.sampling_pattern = 'TABULATED_SOBOL'
scene.cycles.use_adaptive_sampling = False
scene.cycles.use_light_tree = False
scene.cycles.blur_glossy = 0.0
scene.cycles.sample_clamp_indirect = 0.0
scene.view_settings.view_transform = 'Standard'
bpy.context.view_layer.update()
